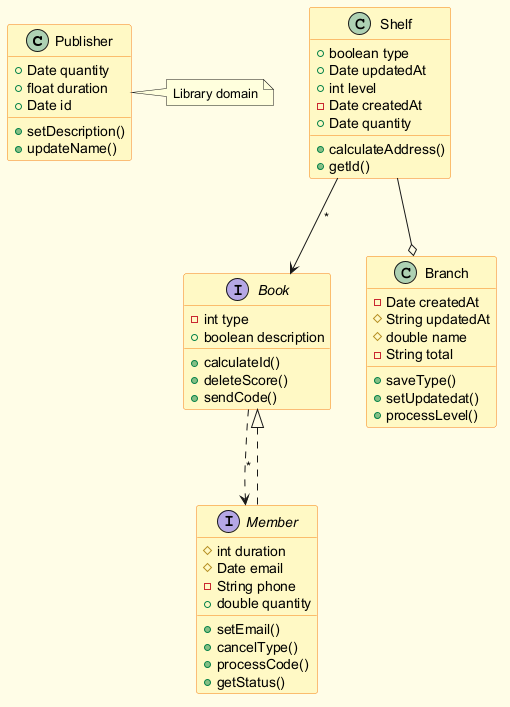

The diagram above was rendered by PlantUML. Its source (embedded in the PNG):
@startuml
skinparam backgroundColor #FFFDE7
skinparam classBackgroundColor #FFF9C4
skinparam classBorderColor #F57F17
class Publisher {
  +Date quantity
  +float duration
  +Date id
  +setDescription()
  +updateName()
}
interface Book {
  -int type
  +boolean description
  +calculateId()
  +deleteScore()
  +sendCode()
}
class Shelf {
  +boolean type
  +Date updatedAt
  +int level
  -Date createdAt
  +Date quantity
  +calculateAddress()
  +getId()
}
interface Member {
  #int duration
  #Date email
  -String phone
  +double quantity
  +setEmail()
  +cancelType()
  +processCode()
  +getStatus()
}
class Branch {
  -Date createdAt
  #String updatedAt
  #double name
  -String total
  +saveType()
  +setUpdatedat()
  +processLevel()
}
Shelf --o Branch
Shelf --> Book : "*"
Book ..> Member : "*"
Member ..|> Book
note right of Publisher : Library domain
@enduml